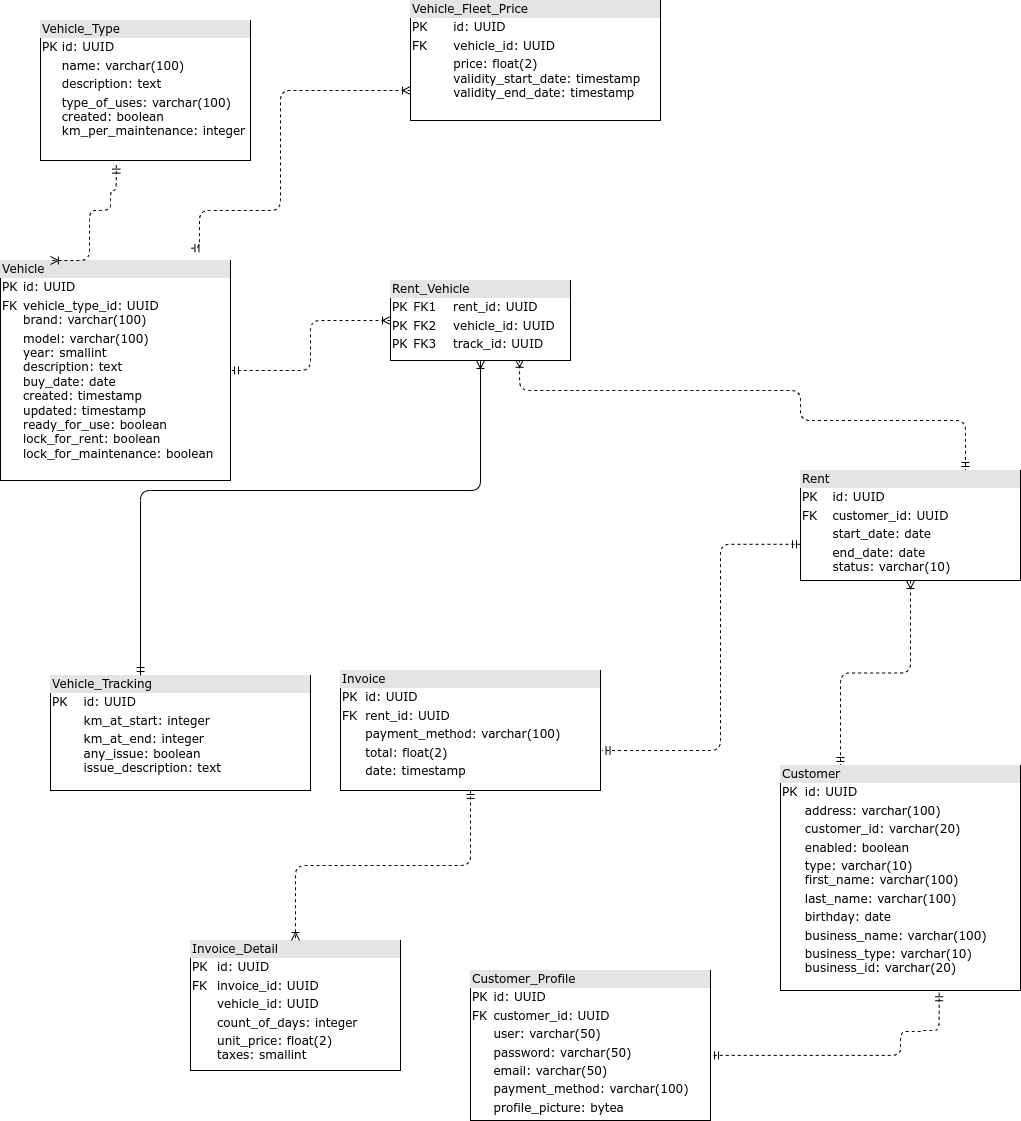

The diagram above was exported from draw.io. Its source (the exported page's mxGraphModel, read from the mxfile embedded in the PNG):
<mxGraphModel dx="810" dy="1297" grid="1" gridSize="10" guides="1" tooltips="1" connect="1" arrows="1" fold="1" page="1" pageScale="1" pageWidth="1100" pageHeight="850" background="none" math="0" shadow="0">
  <root>
    <mxCell id="0" />
    <mxCell id="1" parent="0" />
    <mxCell id="2ed32ef02a7f4228-19" style="edgeStyle=orthogonalEdgeStyle;html=1;dashed=1;labelBackgroundColor=none;startArrow=ERoneToMany;endArrow=ERmandOne;fontFamily=Verdana;fontSize=12;align=left;entryX=0.75;entryY=0;exitX=0.717;exitY=0.985;exitDx=0;exitDy=0;exitPerimeter=0;entryDx=0;entryDy=0;endFill=0;startFill=0;" parent="1" source="2ed32ef02a7f4228-2" target="2ed32ef02a7f4228-10" edge="1">
      <mxGeometry relative="1" as="geometry">
        <Array as="points">
          <mxPoint x="579" y="140" />
          <mxPoint x="860" y="140" />
          <mxPoint x="860" y="170" />
          <mxPoint x="1025" y="170" />
        </Array>
        <mxPoint x="590" y="240" as="sourcePoint" />
        <mxPoint x="860" y="340" as="targetPoint" />
      </mxGeometry>
    </mxCell>
    <mxCell id="2ed32ef02a7f4228-20" style="edgeStyle=orthogonalEdgeStyle;html=1;dashed=1;labelBackgroundColor=none;startArrow=ERoneToMany;endArrow=ERmandOne;fontFamily=Verdana;fontSize=12;align=left;startFill=0;endFill=0;" parent="1" source="2ed32ef02a7f4228-2" target="2ed32ef02a7f4228-11" edge="1">
      <mxGeometry relative="1" as="geometry" />
    </mxCell>
    <mxCell id="2ed32ef02a7f4228-2" value="&lt;div style=&quot;box-sizing: border-box ; width: 100% ; background: #e4e4e4 ; padding: 2px&quot;&gt;Rent_Vehicle&lt;/div&gt;&lt;table style=&quot;width: 100% ; font-size: 1em&quot; cellpadding=&quot;2&quot; cellspacing=&quot;0&quot;&gt;&lt;tbody&gt;&lt;tr&gt;&lt;td&gt;PK&lt;/td&gt;&lt;td&gt;FK1&amp;nbsp; &amp;nbsp; rent_id: UUID&lt;/td&gt;&lt;/tr&gt;&lt;tr&gt;&lt;td&gt;PK&lt;/td&gt;&lt;td&gt;FK2&amp;nbsp; &amp;nbsp; vehicle_id: UUID&lt;/td&gt;&lt;/tr&gt;&lt;tr&gt;&lt;td&gt;PK&lt;/td&gt;&lt;td&gt;FK3&amp;nbsp; &amp;nbsp; track_id: UUID&lt;/td&gt;&lt;/tr&gt;&lt;tr&gt;&lt;td&gt;&lt;br&gt;&lt;/td&gt;&lt;td&gt;&lt;br&gt;&lt;/td&gt;&lt;/tr&gt;&lt;tr&gt;&lt;td&gt;&lt;/td&gt;&lt;td&gt;&lt;br&gt;&lt;/td&gt;&lt;/tr&gt;&lt;tr&gt;&lt;td&gt;&lt;/td&gt;&lt;td&gt;&lt;br&gt;&lt;/td&gt;&lt;/tr&gt;&lt;/tbody&gt;&lt;/table&gt;" style="verticalAlign=top;align=left;overflow=fill;html=1;rounded=0;shadow=0;comic=0;labelBackgroundColor=none;strokeWidth=1;fontFamily=Verdana;fontSize=12" parent="1" vertex="1">
      <mxGeometry x="450" y="30" width="180" height="80" as="geometry" />
    </mxCell>
    <mxCell id="2ed32ef02a7f4228-4" value="&lt;div style=&quot;box-sizing: border-box ; width: 100% ; background: #e4e4e4 ; padding: 2px&quot;&gt;Vehicle_Type&lt;/div&gt;&lt;table style=&quot;width: 100% ; font-size: 1em&quot; cellpadding=&quot;2&quot; cellspacing=&quot;0&quot;&gt;&lt;tbody&gt;&lt;tr&gt;&lt;td&gt;PK&lt;/td&gt;&lt;td&gt;id: UUID&lt;/td&gt;&lt;/tr&gt;&lt;tr&gt;&lt;td&gt;&lt;br&gt;&lt;/td&gt;&lt;td&gt;name: varchar(100)&lt;/td&gt;&lt;/tr&gt;&lt;tr&gt;&lt;td&gt;&lt;/td&gt;&lt;td&gt;description: text&lt;/td&gt;&lt;/tr&gt;&lt;tr&gt;&lt;td&gt;&lt;br&gt;&lt;/td&gt;&lt;td&gt;type_of_uses: varchar(100)&lt;br&gt;created: boolean&lt;br&gt;km_per_maintenance: integer&lt;/td&gt;&lt;/tr&gt;&lt;/tbody&gt;&lt;/table&gt;" style="verticalAlign=top;align=left;overflow=fill;html=1;rounded=0;shadow=0;comic=0;labelBackgroundColor=none;strokeWidth=1;fontFamily=Verdana;fontSize=12" parent="1" vertex="1">
      <mxGeometry x="100" y="-230" width="210" height="140" as="geometry" />
    </mxCell>
    <mxCell id="2ed32ef02a7f4228-5" value="&lt;div style=&quot;box-sizing:border-box;width:100%;background:#e4e4e4;padding:2px;&quot;&gt;Vehicle_Tracking&lt;/div&gt;&lt;table style=&quot;width:100%;font-size:1em;&quot; cellpadding=&quot;2&quot; cellspacing=&quot;0&quot;&gt;&lt;tbody&gt;&lt;tr&gt;&lt;td&gt;PK&lt;/td&gt;&lt;td&gt;id: UUID&lt;/td&gt;&lt;/tr&gt;&lt;tr&gt;&lt;td&gt;&lt;br&gt;&lt;/td&gt;&lt;td&gt;km_at_start: integer&lt;/td&gt;&lt;/tr&gt;&lt;tr&gt;&lt;td&gt;&lt;/td&gt;&lt;td&gt;km_at_end: integer&lt;br&gt;any_issue: boolean&lt;br&gt;issue_description: text&lt;/td&gt;&lt;/tr&gt;&lt;/tbody&gt;&lt;/table&gt;" style="verticalAlign=top;align=left;overflow=fill;html=1;rounded=0;shadow=0;comic=0;labelBackgroundColor=none;strokeWidth=1;fontFamily=Verdana;fontSize=12" parent="1" vertex="1">
      <mxGeometry x="110" y="425" width="260" height="115" as="geometry" />
    </mxCell>
    <mxCell id="2ed32ef02a7f4228-6" value="&lt;div style=&quot;box-sizing: border-box ; width: 100% ; background: #e4e4e4 ; padding: 2px&quot;&gt;Customer_Profile&lt;/div&gt;&lt;table style=&quot;width: 100% ; font-size: 1em&quot; cellpadding=&quot;2&quot; cellspacing=&quot;0&quot;&gt;&lt;tbody&gt;&lt;tr&gt;&lt;td&gt;PK&lt;/td&gt;&lt;td&gt;id: UUID&lt;/td&gt;&lt;/tr&gt;&lt;tr&gt;&lt;td&gt;FK&lt;/td&gt;&lt;td&gt;customer_id: UUID&lt;/td&gt;&lt;/tr&gt;&lt;tr&gt;&lt;td&gt;&lt;/td&gt;&lt;td&gt;user: varchar(50)&lt;/td&gt;&lt;/tr&gt;&lt;tr&gt;&lt;td&gt;&lt;br&gt;&lt;/td&gt;&lt;td&gt;password: varchar(50)&lt;br&gt;&lt;/td&gt;&lt;/tr&gt;&lt;tr&gt;&lt;td&gt;&lt;br&gt;&lt;/td&gt;&lt;td&gt;email: varchar(50)&lt;br&gt;&lt;/td&gt;&lt;/tr&gt;&lt;tr&gt;&lt;td&gt;&lt;br&gt;&lt;/td&gt;&lt;td&gt;payment_method: varchar(100)&lt;br&gt;&lt;/td&gt;&lt;/tr&gt;&lt;tr&gt;&lt;td&gt;&lt;br&gt;&lt;/td&gt;&lt;td&gt;profile_picture: bytea&lt;br&gt;&lt;/td&gt;&lt;/tr&gt;&lt;tr&gt;&lt;td&gt;&lt;br&gt;&lt;/td&gt;&lt;td&gt;&lt;br&gt;&lt;/td&gt;&lt;/tr&gt;&lt;tr&gt;&lt;td&gt;&lt;br&gt;&lt;/td&gt;&lt;td&gt;&lt;br&gt;&lt;/td&gt;&lt;/tr&gt;&lt;tr&gt;&lt;td&gt;&lt;br&gt;&lt;/td&gt;&lt;td&gt;&lt;br&gt;&lt;/td&gt;&lt;/tr&gt;&lt;/tbody&gt;&lt;/table&gt;" style="verticalAlign=top;align=left;overflow=fill;html=1;rounded=0;shadow=0;comic=0;labelBackgroundColor=none;strokeWidth=1;fontFamily=Verdana;fontSize=12" parent="1" vertex="1">
      <mxGeometry x="530" y="720" width="240" height="150" as="geometry" />
    </mxCell>
    <mxCell id="2ed32ef02a7f4228-7" value="&lt;div style=&quot;box-sizing: border-box ; width: 100% ; background: #e4e4e4 ; padding: 2px&quot;&gt;Invoice_Detail&lt;/div&gt;&lt;table style=&quot;width: 100% ; font-size: 1em&quot; cellpadding=&quot;2&quot; cellspacing=&quot;0&quot;&gt;&lt;tbody&gt;&lt;tr&gt;&lt;td&gt;PK&lt;/td&gt;&lt;td&gt;id: UUID&lt;/td&gt;&lt;/tr&gt;&lt;tr&gt;&lt;td&gt;FK&lt;/td&gt;&lt;td&gt;invoice_id: UUID&lt;/td&gt;&lt;/tr&gt;&lt;tr&gt;&lt;td&gt;&lt;/td&gt;&lt;td&gt;vehicle_id: UUID&lt;/td&gt;&lt;/tr&gt;&lt;tr&gt;&lt;td&gt;&lt;br&gt;&lt;/td&gt;&lt;td&gt;count_of_days: integer&lt;/td&gt;&lt;/tr&gt;&lt;tr&gt;&lt;td&gt;&lt;br&gt;&lt;/td&gt;&lt;td&gt;unit_price: float(2)&lt;br&gt;taxes: smallint&lt;/td&gt;&lt;/tr&gt;&lt;/tbody&gt;&lt;/table&gt;" style="verticalAlign=top;align=left;overflow=fill;html=1;rounded=0;shadow=0;comic=0;labelBackgroundColor=none;strokeWidth=1;fontFamily=Verdana;fontSize=12" parent="1" vertex="1">
      <mxGeometry x="250" y="690" width="210" height="130" as="geometry" />
    </mxCell>
    <mxCell id="2ed32ef02a7f4228-17" style="edgeStyle=orthogonalEdgeStyle;html=1;entryX=0.5;entryY=0;labelBackgroundColor=none;startArrow=ERmandOne;endArrow=ERoneToMany;fontFamily=Verdana;fontSize=12;align=left;dashed=1;" parent="1" source="2ed32ef02a7f4228-8" target="2ed32ef02a7f4228-7" edge="1">
      <mxGeometry relative="1" as="geometry" />
    </mxCell>
    <mxCell id="2ed32ef02a7f4228-8" value="&lt;div style=&quot;box-sizing: border-box ; width: 100% ; background: #e4e4e4 ; padding: 2px&quot;&gt;Invoice&lt;/div&gt;&lt;table style=&quot;width: 100% ; font-size: 1em&quot; cellpadding=&quot;2&quot; cellspacing=&quot;0&quot;&gt;&lt;tbody&gt;&lt;tr&gt;&lt;td&gt;PK&lt;/td&gt;&lt;td&gt;id: UUID&lt;/td&gt;&lt;/tr&gt;&lt;tr&gt;&lt;td&gt;FK&lt;/td&gt;&lt;td&gt;rent_id: UUID&lt;/td&gt;&lt;/tr&gt;&lt;tr&gt;&lt;td&gt;&lt;/td&gt;&lt;td&gt;payment_method: varchar(100)&lt;/td&gt;&lt;/tr&gt;&lt;tr&gt;&lt;td&gt;&lt;br&gt;&lt;/td&gt;&lt;td&gt;total: float(2)&lt;br&gt;&lt;/td&gt;&lt;/tr&gt;&lt;tr&gt;&lt;td&gt;&lt;br&gt;&lt;/td&gt;&lt;td&gt;date: timestamp&lt;br&gt;&lt;/td&gt;&lt;/tr&gt;&lt;tr&gt;&lt;td&gt;&lt;br&gt;&lt;/td&gt;&lt;td&gt;&lt;/td&gt;&lt;/tr&gt;&lt;/tbody&gt;&lt;/table&gt;" style="verticalAlign=top;align=left;overflow=fill;html=1;rounded=0;shadow=0;comic=0;labelBackgroundColor=none;strokeWidth=1;fontFamily=Verdana;fontSize=12" parent="1" vertex="1">
      <mxGeometry x="400" y="420" width="260" height="120" as="geometry" />
    </mxCell>
    <mxCell id="2ed32ef02a7f4228-21" style="edgeStyle=orthogonalEdgeStyle;html=1;entryX=0.25;entryY=0;dashed=1;labelBackgroundColor=none;startArrow=ERoneToMany;endArrow=ERmandOne;fontFamily=Verdana;fontSize=12;align=left;entryDx=0;entryDy=0;endFill=0;startFill=0;" parent="1" source="2ed32ef02a7f4228-10" target="Lc5Sy7QOyZcqccQZq9u8-3" edge="1">
      <mxGeometry relative="1" as="geometry">
        <mxPoint x="920" y="490" as="targetPoint" />
      </mxGeometry>
    </mxCell>
    <mxCell id="2ed32ef02a7f4228-10" value="&lt;div style=&quot;box-sizing: border-box ; width: 100% ; background: #e4e4e4 ; padding: 2px&quot;&gt;Rent&lt;/div&gt;&lt;table style=&quot;width: 100% ; font-size: 1em&quot; cellpadding=&quot;2&quot; cellspacing=&quot;0&quot;&gt;&lt;tbody&gt;&lt;tr&gt;&lt;td&gt;PK&lt;/td&gt;&lt;td&gt;id: UUID&lt;/td&gt;&lt;/tr&gt;&lt;tr&gt;&lt;td&gt;FK&lt;/td&gt;&lt;td&gt;customer_id: UUID&lt;/td&gt;&lt;/tr&gt;&lt;tr&gt;&lt;td&gt;&lt;/td&gt;&lt;td&gt;start_date: date&lt;/td&gt;&lt;/tr&gt;&lt;tr&gt;&lt;td&gt;&lt;br&gt;&lt;/td&gt;&lt;td&gt;end_date: date&lt;br&gt;status: varchar(10)&lt;/td&gt;&lt;/tr&gt;&lt;tr&gt;&lt;td&gt;&lt;br&gt;&lt;/td&gt;&lt;td&gt;&lt;br&gt;&lt;/td&gt;&lt;/tr&gt;&lt;tr&gt;&lt;td&gt;&lt;br&gt;&lt;/td&gt;&lt;td&gt;&lt;br&gt;&lt;/td&gt;&lt;/tr&gt;&lt;tr&gt;&lt;td&gt;&lt;br&gt;&lt;/td&gt;&lt;td&gt;&lt;br&gt;&lt;/td&gt;&lt;/tr&gt;&lt;tr&gt;&lt;td&gt;&lt;br&gt;&lt;/td&gt;&lt;td&gt;&lt;br&gt;&lt;/td&gt;&lt;/tr&gt;&lt;tr&gt;&lt;td&gt;&lt;br&gt;&lt;/td&gt;&lt;td&gt;&lt;br&gt;&lt;/td&gt;&lt;/tr&gt;&lt;tr&gt;&lt;td&gt;&lt;br&gt;&lt;/td&gt;&lt;td&gt;&lt;br&gt;&lt;/td&gt;&lt;/tr&gt;&lt;tr&gt;&lt;td&gt;&lt;br&gt;&lt;/td&gt;&lt;td&gt;&lt;br&gt;&lt;/td&gt;&lt;/tr&gt;&lt;tr&gt;&lt;td&gt;&lt;br&gt;&lt;/td&gt;&lt;td&gt;&lt;br&gt;&lt;/td&gt;&lt;/tr&gt;&lt;/tbody&gt;&lt;/table&gt;" style="verticalAlign=top;align=left;overflow=fill;html=1;rounded=0;shadow=0;comic=0;labelBackgroundColor=none;strokeWidth=1;fontFamily=Verdana;fontSize=12" parent="1" vertex="1">
      <mxGeometry x="860" y="220" width="220" height="110" as="geometry" />
    </mxCell>
    <mxCell id="2ed32ef02a7f4228-11" value="&lt;div style=&quot;box-sizing:border-box;width:100%;background:#e4e4e4;padding:2px;&quot;&gt;Vehicle&lt;/div&gt;&lt;table style=&quot;width:100%;font-size:1em;&quot; cellpadding=&quot;2&quot; cellspacing=&quot;0&quot;&gt;&lt;tbody&gt;&lt;tr&gt;&lt;td&gt;PK&lt;/td&gt;&lt;td&gt;id: UUID&lt;/td&gt;&lt;/tr&gt;&lt;tr&gt;&lt;td&gt;FK&lt;br&gt;&lt;br&gt;&lt;/td&gt;&lt;td&gt;vehicle_type_id: UUID&lt;br&gt;brand: varchar(100)&lt;/td&gt;&lt;/tr&gt;&lt;tr&gt;&lt;td&gt;&lt;/td&gt;&lt;td&gt;model: varchar(100)&lt;br&gt;year: smallint&lt;br&gt;description: text&lt;br&gt;buy_date: date&lt;br&gt;created: timestamp&lt;br&gt;updated: timestamp&lt;br&gt;ready_for_use: boolean&lt;br&gt;lock_for_rent: boolean&lt;br&gt;lock_for_maintenance: boolean&lt;br&gt;&lt;br&gt;&lt;br&gt;&lt;/td&gt;&lt;/tr&gt;&lt;/tbody&gt;&lt;/table&gt;" style="verticalAlign=top;align=left;overflow=fill;html=1;rounded=0;shadow=0;comic=0;labelBackgroundColor=none;strokeWidth=1;fontFamily=Verdana;fontSize=12" parent="1" vertex="1">
      <mxGeometry x="60" y="10" width="230" height="220" as="geometry" />
    </mxCell>
    <mxCell id="Lc5Sy7QOyZcqccQZq9u8-3" value="&lt;div style=&quot;box-sizing: border-box ; width: 100% ; background: #e4e4e4 ; padding: 2px&quot;&gt;Customer&lt;/div&gt;&lt;table style=&quot;width: 100% ; font-size: 1em&quot; cellpadding=&quot;2&quot; cellspacing=&quot;0&quot;&gt;&lt;tbody&gt;&lt;tr&gt;&lt;td&gt;PK&lt;/td&gt;&lt;td&gt;id: UUID&lt;/td&gt;&lt;/tr&gt;&lt;tr&gt;&lt;td&gt;&lt;br&gt;&lt;/td&gt;&lt;td&gt;address: varchar(100)&lt;/td&gt;&lt;/tr&gt;&lt;tr&gt;&lt;td&gt;&lt;/td&gt;&lt;td&gt;customer_id: varchar(20)&lt;/td&gt;&lt;/tr&gt;&lt;tr&gt;&lt;td&gt;&lt;br&gt;&lt;/td&gt;&lt;td&gt;enabled: boolean&lt;br&gt;&lt;/td&gt;&lt;/tr&gt;&lt;tr&gt;&lt;td&gt;&lt;br&gt;&lt;br&gt;&lt;/td&gt;&lt;td&gt;type: varchar(10)&lt;br&gt;first_name: varchar(100)&lt;br&gt;&lt;/td&gt;&lt;/tr&gt;&lt;tr&gt;&lt;td&gt;&lt;br&gt;&lt;/td&gt;&lt;td&gt;last_name: varchar(100)&lt;br&gt;&lt;/td&gt;&lt;/tr&gt;&lt;tr&gt;&lt;td&gt;&lt;br&gt;&lt;/td&gt;&lt;td&gt;birthday: date&lt;br&gt;&lt;/td&gt;&lt;/tr&gt;&lt;tr&gt;&lt;td&gt;&lt;br&gt;&lt;/td&gt;&lt;td&gt;business_name: varchar(100)&lt;br&gt;&lt;/td&gt;&lt;/tr&gt;&lt;tr&gt;&lt;td&gt;&lt;br&gt;&lt;/td&gt;&lt;td&gt;business_type: varchar(10)&lt;br&gt;business_id: varchar(20)&lt;/td&gt;&lt;/tr&gt;&lt;tr&gt;&lt;td&gt;&lt;br&gt;&lt;/td&gt;&lt;td&gt;&lt;br&gt;&lt;/td&gt;&lt;/tr&gt;&lt;/tbody&gt;&lt;/table&gt;" style="verticalAlign=top;align=left;overflow=fill;html=1;rounded=0;shadow=0;comic=0;labelBackgroundColor=none;strokeWidth=1;fontFamily=Verdana;fontSize=12" parent="1" vertex="1">
      <mxGeometry x="840" y="515" width="240" height="225" as="geometry" />
    </mxCell>
    <mxCell id="Lc5Sy7QOyZcqccQZq9u8-4" style="edgeStyle=orthogonalEdgeStyle;html=1;entryX=1;entryY=0.566;dashed=1;labelBackgroundColor=none;startArrow=ERmandOne;endArrow=ERmandOne;fontFamily=Verdana;fontSize=12;align=left;entryDx=0;entryDy=0;entryPerimeter=0;exitX=0.661;exitY=1.01;exitDx=0;exitDy=0;exitPerimeter=0;endFill=0;" parent="1" source="Lc5Sy7QOyZcqccQZq9u8-3" target="2ed32ef02a7f4228-6" edge="1">
      <mxGeometry relative="1" as="geometry">
        <mxPoint x="995" y="780" as="sourcePoint" />
        <mxPoint x="960" y="835" as="targetPoint" />
        <Array as="points">
          <mxPoint x="989" y="780" />
          <mxPoint x="980" y="780" />
          <mxPoint x="980" y="781" />
          <mxPoint x="960" y="781" />
          <mxPoint x="960" y="836" />
        </Array>
      </mxGeometry>
    </mxCell>
    <mxCell id="Lc5Sy7QOyZcqccQZq9u8-5" style="edgeStyle=orthogonalEdgeStyle;html=1;entryX=1.006;entryY=0.667;dashed=1;labelBackgroundColor=none;startArrow=ERmandOne;endArrow=ERmandOne;fontFamily=Verdana;fontSize=12;align=left;entryDx=0;entryDy=0;entryPerimeter=0;exitX=0;exitY=0.671;exitDx=0;exitDy=0;exitPerimeter=0;endFill=0;" parent="1" source="2ed32ef02a7f4228-10" target="2ed32ef02a7f4228-8" edge="1">
      <mxGeometry relative="1" as="geometry">
        <mxPoint x="830" y="386" as="sourcePoint" />
        <mxPoint x="691" y="500" as="targetPoint" />
        <Array as="points">
          <mxPoint x="780" y="294" />
          <mxPoint x="780" y="500" />
        </Array>
      </mxGeometry>
    </mxCell>
    <mxCell id="Lc5Sy7QOyZcqccQZq9u8-6" style="edgeStyle=orthogonalEdgeStyle;html=1;labelBackgroundColor=none;startArrow=ERoneToMany;endArrow=ERmandOne;fontFamily=Verdana;fontSize=12;align=left;exitX=0.5;exitY=1;exitDx=0;exitDy=0;startFill=0;endFill=0;" parent="1" source="2ed32ef02a7f4228-2" target="2ed32ef02a7f4228-5" edge="1">
      <mxGeometry relative="1" as="geometry">
        <mxPoint x="609.9200000000001" y="35.96000000000001" as="sourcePoint" />
        <mxPoint x="169.98000000000002" y="430.0000000000002" as="targetPoint" />
        <Array as="points">
          <mxPoint x="540" y="240" />
          <mxPoint x="200" y="240" />
        </Array>
      </mxGeometry>
    </mxCell>
    <mxCell id="Lc5Sy7QOyZcqccQZq9u8-9" style="edgeStyle=orthogonalEdgeStyle;html=1;dashed=1;labelBackgroundColor=none;startArrow=ERmandOne;endArrow=ERoneToMany;fontFamily=Verdana;fontSize=12;align=left;exitX=0.361;exitY=1.033;exitDx=0;exitDy=0;exitPerimeter=0;endFill=0;entryX=0.217;entryY=0;entryDx=0;entryDy=0;entryPerimeter=0;" parent="1" source="2ed32ef02a7f4228-4" target="2ed32ef02a7f4228-11" edge="1">
      <mxGeometry relative="1" as="geometry">
        <mxPoint x="209" y="-60" as="sourcePoint" />
        <mxPoint x="150" y="-10" as="targetPoint" />
        <Array as="points">
          <mxPoint x="175" y="-60" />
          <mxPoint x="170" y="-60" />
          <mxPoint x="170" y="-40" />
          <mxPoint x="149" y="-40" />
        </Array>
      </mxGeometry>
    </mxCell>
    <mxCell id="Lc5Sy7QOyZcqccQZq9u8-10" value="&lt;div style=&quot;box-sizing:border-box;width:100%;background:#e4e4e4;padding:2px;&quot;&gt;Vehicle_Fleet_Price&lt;/div&gt;&lt;table style=&quot;width:100%;font-size:1em;&quot; cellpadding=&quot;2&quot; cellspacing=&quot;0&quot;&gt;&lt;tbody&gt;&lt;tr&gt;&lt;td&gt;PK&lt;/td&gt;&lt;td&gt;id: UUID&lt;/td&gt;&lt;/tr&gt;&lt;tr&gt;&lt;td&gt;FK&lt;/td&gt;&lt;td&gt;vehicle_id: UUID&lt;/td&gt;&lt;/tr&gt;&lt;tr&gt;&lt;td&gt;&lt;span style=&quot;white-space: pre;&quot;&gt;&#09;&lt;/span&gt;&lt;/td&gt;&lt;td&gt;price: float(2)&lt;br&gt;validity_start_date: timestamp&lt;br&gt;validity_end_date: timestamp&lt;br&gt;&lt;br&gt;&lt;/td&gt;&lt;/tr&gt;&lt;/tbody&gt;&lt;/table&gt;" style="verticalAlign=top;align=left;overflow=fill;html=1;rounded=0;shadow=0;comic=0;labelBackgroundColor=none;strokeWidth=1;fontFamily=Verdana;fontSize=12" parent="1" vertex="1">
      <mxGeometry x="470" y="-250" width="250" height="120" as="geometry" />
    </mxCell>
    <mxCell id="Lc5Sy7QOyZcqccQZq9u8-11" style="edgeStyle=orthogonalEdgeStyle;html=1;dashed=1;labelBackgroundColor=none;startArrow=ERoneToMany;endArrow=ERmandOne;fontFamily=Verdana;fontSize=12;align=left;startFill=0;endFill=0;entryX=0.828;entryY=-0.056;entryDx=0;entryDy=0;entryPerimeter=0;exitX=0;exitY=0.75;exitDx=0;exitDy=0;" parent="1" source="Lc5Sy7QOyZcqccQZq9u8-10" target="2ed32ef02a7f4228-11" edge="1">
      <mxGeometry relative="1" as="geometry">
        <mxPoint x="460" y="-70" as="sourcePoint" />
        <mxPoint x="300" y="-60" as="targetPoint" />
        <Array as="points">
          <mxPoint x="340" y="-160" />
          <mxPoint x="340" y="-40" />
          <mxPoint x="259" y="-40" />
        </Array>
      </mxGeometry>
    </mxCell>
  </root>
</mxGraphModel>